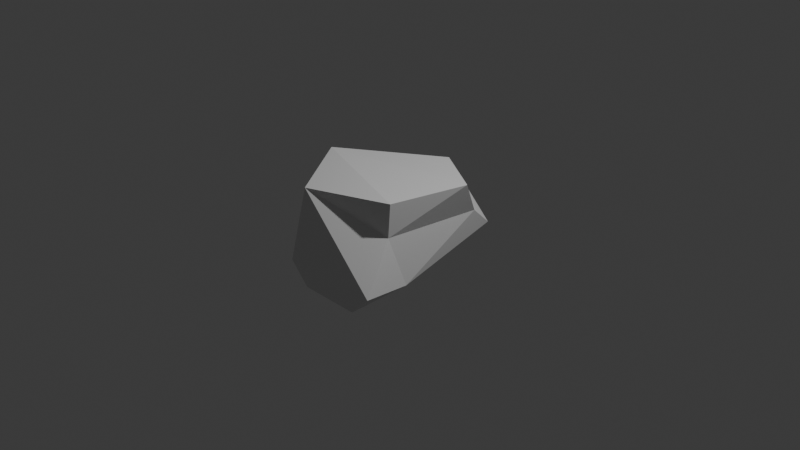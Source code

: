 # Source: asteroide-peque.blend  (saved by Blender 4.1.24; exported with 4.5.12 LTS)
import bpy
from mathutils import Matrix  # noqa: F401  (used for matrix-valued properties, if any)

bpy.ops.wm.read_factory_settings(use_empty=True)
scene = bpy.context.scene
scene.name = 'Scene'

# ---- collections
col_collection = bpy.data.collections.new('Collection'); scene.collection.children.link(col_collection)

# ---- materials (node trees are filled in below, after node groups)
mat_material = bpy.data.materials.new('Material')
mat_material.alpha_threshold = 0.0
mat_material.use_transparent_shadow = False
mat_material.roughness = 0.5
mat_material.line_color = (0.0, 0.0, 0.0, 1.0)

# ---- material node trees
mat_material.use_nodes = True; mat_material.node_tree.nodes.clear()
_N = mat_material.node_tree.nodes; _L = mat_material.node_tree.links
n0 = _N.new('ShaderNodeOutputMaterial'); n0.name = 'Material Output'; n0.location = (300, 300)
n1 = _N.new('ShaderNodeBsdfPrincipled'); n1.name = 'Principled BSDF'; n1.location = (10, 300)
n1.inputs[3].default_value = 1.45
_L.new(n1.outputs[0], n0.inputs[0])
n0.is_active_output = True

# ---- world
world_world = bpy.data.worlds.new('World'); scene.world = world_world
world_world.use_nodes = True; world_world.node_tree.nodes.clear()
_N = world_world.node_tree.nodes; _L = world_world.node_tree.links
n0 = _N.new('ShaderNodeOutputWorld'); n0.name = 'World Output'; n0.location = (300, 300)
n1 = _N.new('ShaderNodeBackground'); n1.name = 'Background'; n1.location = (10, 300)
n1.inputs[0].default_value = (0.05088, 0.05088, 0.05088, 1.0)
_L.new(n1.outputs[0], n0.inputs[0])
n0.is_active_output = True
world_world.color = (0.05088, 0.05088, 0.05088)
world_world.use_sun_shadow = False
world_world.sun_shadow_jitter_overblur = 0.0

# ---- cameras
cam_camera = bpy.data.cameras.new('Camera')
cam_camera.clip_end = 100.0
cam_camera.ortho_scale = 7.314

# ---- lights
light_light = bpy.data.lights.new('Light', 'POINT')
light_light.transmission_factor = 0.0
light_light.energy = 1000.0
light_light.shadow_soft_size = 0.1
light_light.shadow_maximum_resolution = 0.006
light_light.use_absolute_resolution = True

# ---- meshes
me_cube = bpy.data.meshes.new('Cube')
me_cube.from_pydata([(0.6983, 0.9552, -0.3429), (-0.7523, 0.7441, 0.596), (-0.4417, 0.4719, -0.6109), (0.1705, 0.6412, 0.9321), (1.184, 0.2887, 0.9021), (0.8711, 0.6146, 0.1427), (1.0, -1.0, -0.602), (0.602, -1.0, -1.0), (0.8711, -0.3917, -0.7537), (-0.602, -1.0, -1.0), (-1.0, -1.0, -0.602), (-1.0, -0.602, -1.0), (1.0, -0.6849, 1.0), (0.8711, -0.6417, 0.3046), (-0.51, -1.02, 0.9734), (-1.183, -0.3229, 1.18)], [], [(2, 0, 11), (0, 5, 8), (4, 3, 15, 12), (3, 4, 5), (2, 1, 0), (6, 7, 8), (9, 10, 11), (11, 15, 1), (12, 15, 14, 13), (7, 6, 14, 10, 9), (0, 1, 3), (3, 5, 0), (15, 11, 14), (14, 11, 10), (1, 2, 11), (9, 0, 8, 7), (11, 0, 9), (13, 5, 4, 12), (8, 5, 13, 6), (15, 3, 1), (14, 6, 13)])
_uv = me_cube.uv_layers.new(name='UVMap')
_uv.uv.foreach_set('vector', [0.125, 0.5, 0.375, 0.5, 0.125, 0.7002, 0.375, 0.5, 0.5534, 0.5, 0.375, 0.7002, 0.625, 0.5716, 0.6966, 0.5, 0.875, 0.7106, 0.625, 0.7106, 0.625, 0.4284, 0.625, 0.5716, 0.5534, 0.5, 0.375, 0.25, 0.625, 0.25, 0.375, 0.5, 0.4248, 0.75, 0.375, 0.7998, 0.375, 0.7002, 0.1748, 0.75, 0.4248, 1.0, 0.375, 0.04976, 0.375, 0.04976, 0.625, 0.03939, 0.625, 0.25, 0.625, 0.75, 0.625, 1.0, 0.5856, 1.0, 0.5856, 0.75, 0.375, 0.7998, 0.4248, 0.75, 0.5856, 1.0, 0.4248, 1.0, 0.375, 0.9502, 0.375, 0.5, 0.625, 0.25, 0.625, 0.4284, 0.625, 0.4284, 0.5534, 0.5, 0.375, 0.5, 0.625, 0.03939, 0.375, 0.04976, 0.5856, 0.0, 0.5856, 0.0, 0.375, 0.04976, 0.4248, 0.0, 0.625, 0.25, 0.375, 0.25, 0.375, 0.04976, 0.1748, 0.75, 0.375, 0.5, 0.375, 0.7002, 0.3252, 0.75, 0.125, 0.7002, 0.375, 0.5, 0.1748, 0.75, 0.5856, 0.75, 0.5534, 0.5, 0.625, 0.5716, 0.625, 0.7106, 0.375, 0.7002, 0.5534, 0.5, 0.5856, 0.75, 0.4248, 0.75, 0.875, 0.7106, 0.6966, 0.5, 0.875, 0.5, 0.5856, 1.0, 0.4248, 0.75, 0.5856, 0.75])
me_cube.materials.append(mat_material)
me_cube.use_mirror_vertex_groups = False
me_cube.update()

# ---- objects
ob_cube = bpy.data.objects.new('Cube', me_cube)
ob_light = bpy.data.objects.new('Light', light_light)
ob_camera = bpy.data.objects.new('Camera', cam_camera)

# ---- transforms, parenting, visibility, modifiers, constraints
ob_cube.location = (0.0, 0.0, 0.0)
ob_cube.scale = (0.5673, 0.9454, 0.5673)
ob_cube.lock_rotations_4d = False
ob_cube.empty_display_type = 'ARROWS'
ob_cube.lineart.crease_threshold = 0.0
ob_light.location = (4.076, 1.005, 5.904)
ob_light.rotation_euler = (0.6503, 0.05522, 1.866)
ob_light.lock_rotations_4d = False
ob_light.empty_display_type = 'ARROWS'
ob_light.color = (0.0, 0.0, 0.0, 0.0)
ob_light.lineart.crease_threshold = 0.0
ob_camera.location = (7.359, -6.926, 4.958)
ob_camera.rotation_euler = (1.109, 0.0, 0.8149)
ob_camera.lock_rotations_4d = False
ob_camera.empty_display_type = 'ARROWS'
ob_camera.color = (0.0, 0.0, 0.0, 0.0)
ob_camera.display_type = 'WIRE'
ob_camera.lineart.crease_threshold = 0.0

# ---- collection membership
col_collection.objects.link(ob_cube)
col_collection.objects.link(ob_light)
col_collection.objects.link(ob_camera)

# ---- scene / render settings (as saved in the file)
scene.camera = ob_camera
scene.frame_start = 1; scene.frame_end = 250; scene.frame_set(1)
scene.render.engine = 'BLENDER_EEVEE_NEXT'
scene.cycles.sampling_pattern = 'TABULATED_SOBOL'
scene.eevee.ray_tracing_options.trace_max_roughness = 0.0
bpy.context.view_layer.update()
